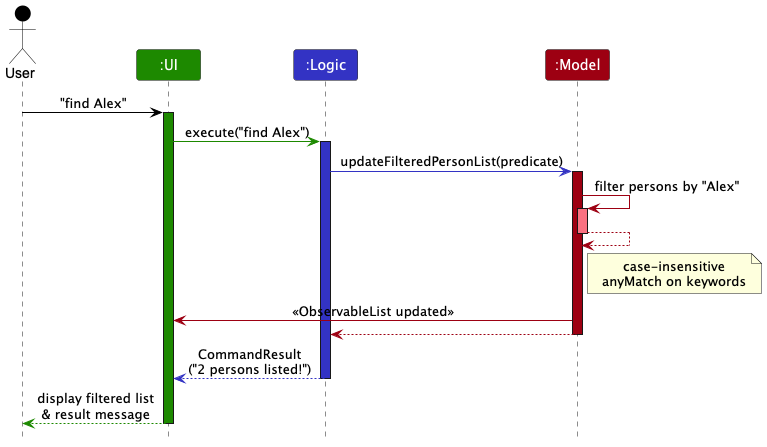

The diagram above was rendered by PlantUML. Its source (embedded in the PNG):
@startuml
!include style.puml
skinparam ArrowFontStyle plain

Actor User as user USER_COLOR
Participant ":UI" as ui UI_COLOR
Participant ":Logic" as logic LOGIC_COLOR
Participant ":Model" as model MODEL_COLOR

user -[USER_COLOR]> ui : "find Alex"
activate ui UI_COLOR

ui -[UI_COLOR]> logic : execute("find Alex")
activate logic LOGIC_COLOR

logic -[LOGIC_COLOR]> model : updateFilteredPersonList(predicate)
activate model MODEL_COLOR

model -[MODEL_COLOR]> model : filter persons by "Alex"
activate model MODEL_COLOR_T1
model --[MODEL_COLOR]> model
deactivate model

note right of model
  case-insensitive
  anyMatch on keywords
end note

model -[MODEL_COLOR]> ui : <<ObservableList updated>>
model --[MODEL_COLOR]> logic
deactivate model

logic --[LOGIC_COLOR]> ui : CommandResult\n("2 persons listed!")
deactivate logic

ui --[UI_COLOR]> user : display filtered list\n& result message
deactivate ui
@enduml